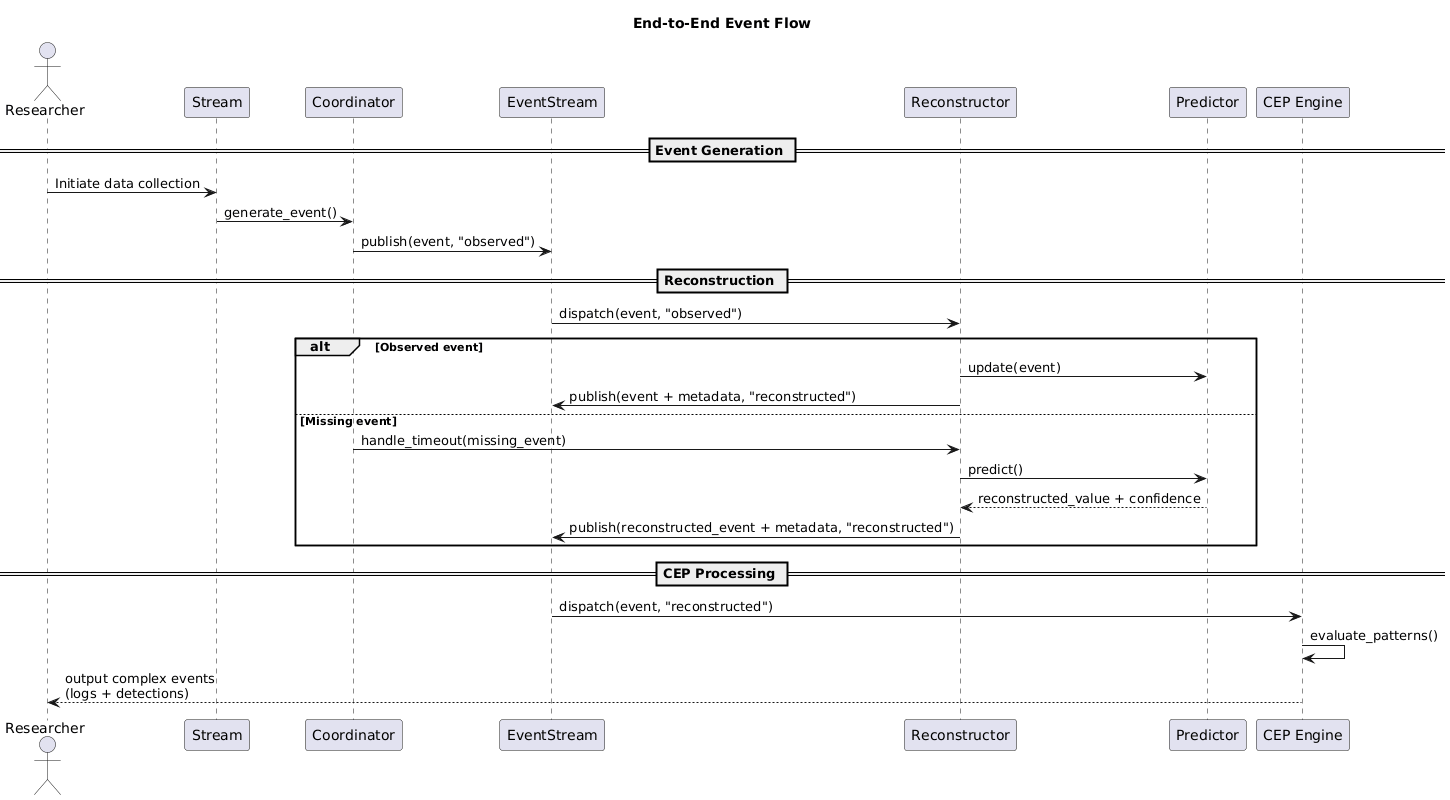

The diagram above was rendered by PlantUML. Its source (embedded in the PNG):
@startuml
title End-to-End Event Flow

actor Researcher as Rsr
participant "Stream" as S
participant "Coordinator" as C
participant "EventStream" as ES
participant "Reconstructor" as Rc
participant "Predictor" as P
participant "CEP Engine" as CEP

== Event Generation ==
Rsr -> S : Initiate data collection
S -> C : generate_event()
C -> ES : publish(event, "observed")

== Reconstruction ==
ES -> Rc : dispatch(event, "observed")

alt Observed event
    Rc -> P : update(event)
    Rc -> ES : publish(event + metadata, "reconstructed")
else Missing event
    C -> Rc : handle_timeout(missing_event)
    Rc -> P : predict()
    P --> Rc : reconstructed_value + confidence
    Rc -> ES : publish(reconstructed_event + metadata, "reconstructed")
end

== CEP Processing ==
ES -> CEP : dispatch(event, "reconstructed")
CEP -> CEP : evaluate_patterns()
CEP --> Rsr : output complex events\n(logs + detections)
@enduml